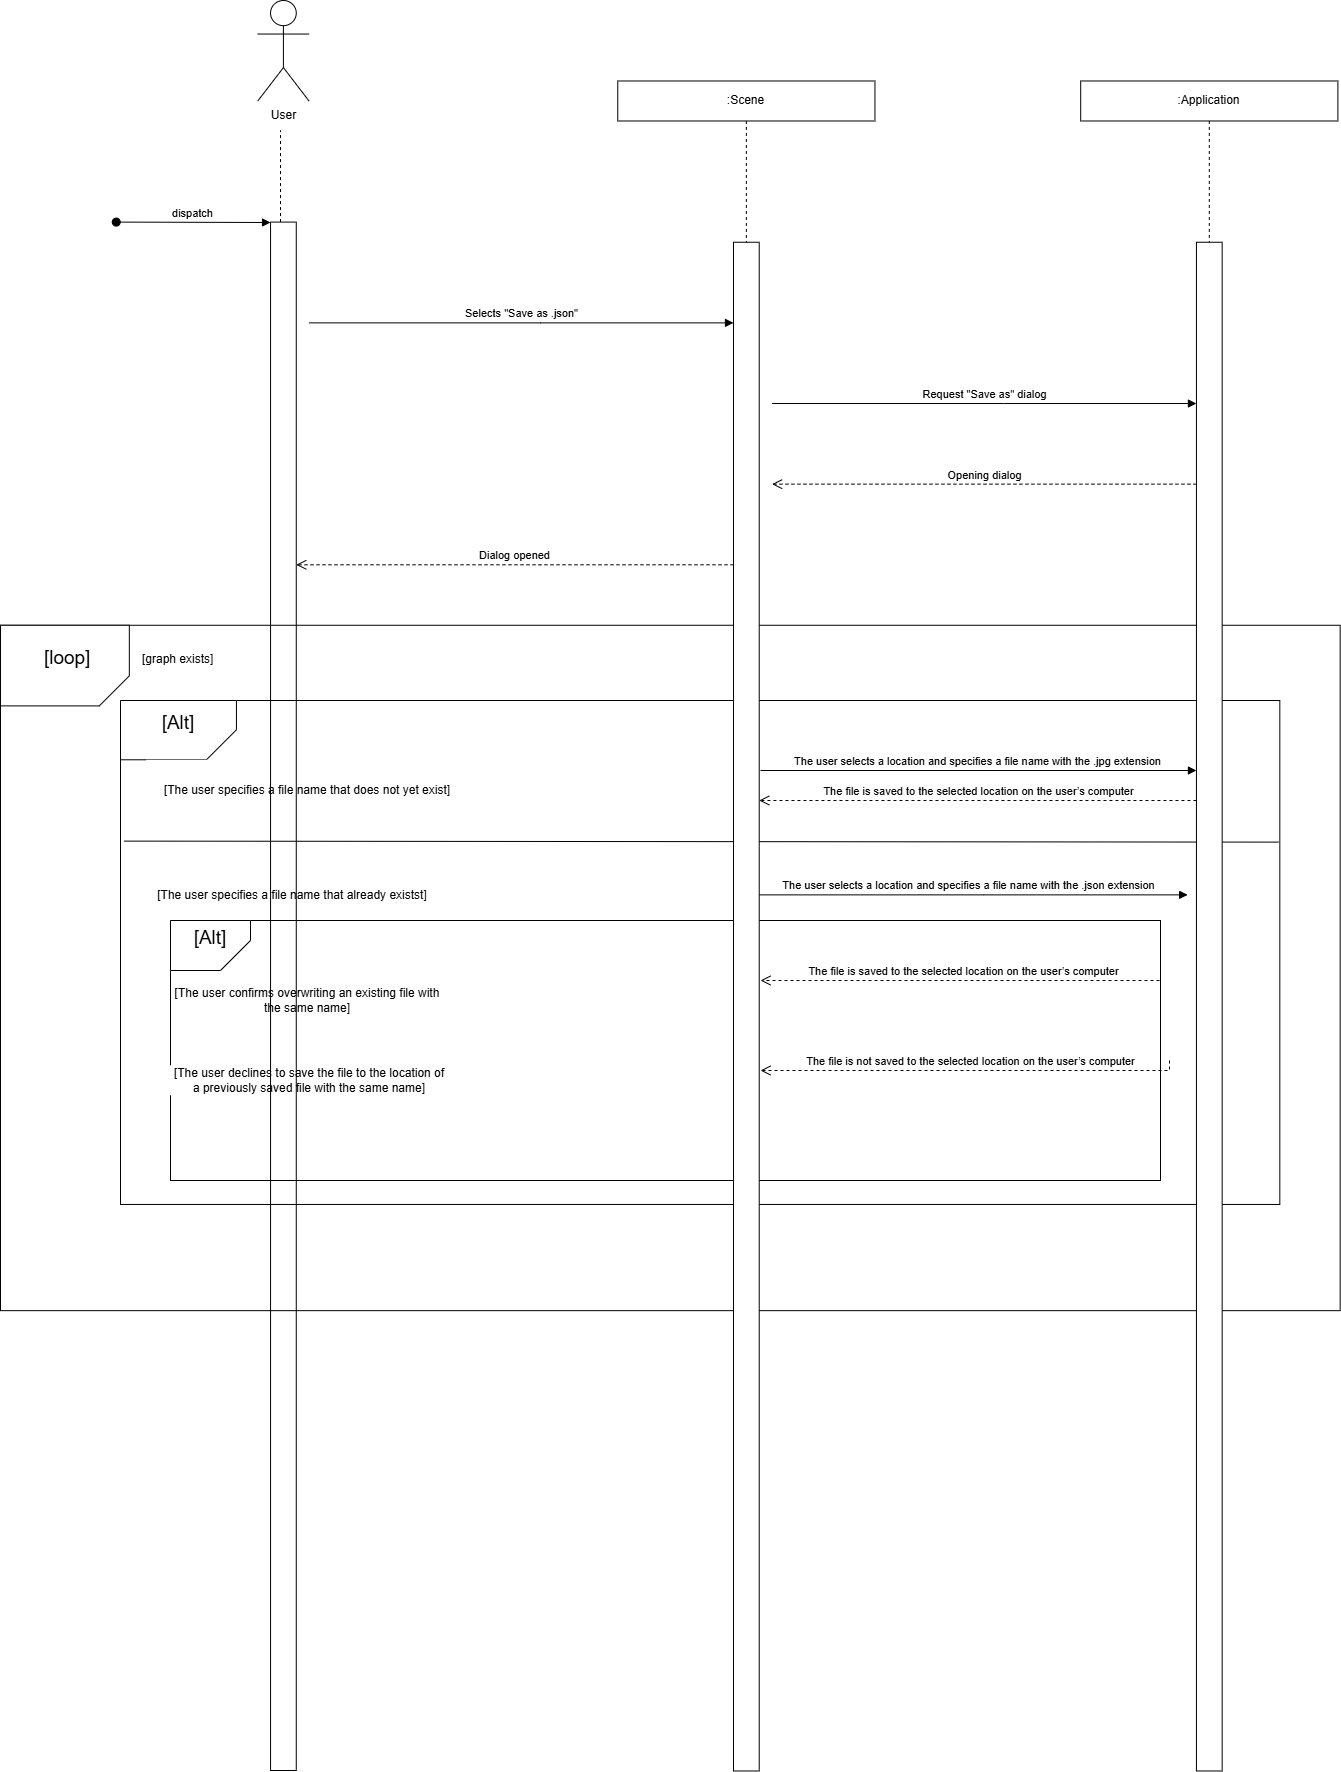

The diagram above was exported from draw.io. Its source (the exported page's mxGraphModel, read from the mxfile embedded in the PNG):
<mxGraphModel dx="1426" dy="751" grid="1" gridSize="10" guides="1" tooltips="1" connect="1" arrows="1" fold="1" page="1" pageScale="1" pageWidth="827" pageHeight="1169" math="0" shadow="0">
  <root>
    <mxCell id="-me2XZIXSsyNxLdlsvWo-0" />
    <mxCell id="-me2XZIXSsyNxLdlsvWo-1" parent="-me2XZIXSsyNxLdlsvWo-0" />
    <mxCell id="gIyzj--T6fiSwYL0ZLz5-0" parent="-me2XZIXSsyNxLdlsvWo-1" style="rounded=0;whiteSpace=wrap;html=1;" value="" vertex="1">
      <mxGeometry height="685.3968253968254" width="1339.6610169491523" x="450" y="1024.7619047619048" as="geometry" />
    </mxCell>
    <mxCell id="gIyzj--T6fiSwYL0ZLz5-1" parent="-me2XZIXSsyNxLdlsvWo-1" style="shape=card;whiteSpace=wrap;html=1;flipV=1;flipH=1;rotation=0;align=center;" value="&lt;font style=&quot;font-size: 19px;&quot;&gt;&amp;nbsp;[loop]&lt;/font&gt;&lt;div&gt;&lt;br&gt;&lt;/div&gt;" vertex="1">
      <mxGeometry height="80.63492063492063" width="128.8135593220339" x="450" y="1024.7619047619048" as="geometry" />
    </mxCell>
    <mxCell id="gIyzj--T6fiSwYL0ZLz5-2" connectable="0" parent="-me2XZIXSsyNxLdlsvWo-1" style="group;fontStyle=1" value="" vertex="1">
      <mxGeometry height="503.968253968254" width="1159.3220338983053" x="570.003559322034" y="1099.9980952380952" as="geometry" />
    </mxCell>
    <mxCell id="gIyzj--T6fiSwYL0ZLz5-3" parent="gIyzj--T6fiSwYL0ZLz5-2" style="rounded=0;whiteSpace=wrap;html=1;" value="" vertex="1">
      <mxGeometry height="503.96825396825403" width="1159.3220338983053" as="geometry" />
    </mxCell>
    <mxCell id="gIyzj--T6fiSwYL0ZLz5-4" parent="gIyzj--T6fiSwYL0ZLz5-2" style="shape=card;whiteSpace=wrap;html=1;flipV=1;flipH=1;rotation=0;align=center;" value="&lt;font style=&quot;font-size: 19px;&quot;&gt;[Alt]&lt;/font&gt;&lt;div&gt;&lt;br&gt;&lt;/div&gt;" vertex="1">
      <mxGeometry height="59.29038281979459" width="115.93220338983049" as="geometry" />
    </mxCell>
    <mxCell id="gIyzj--T6fiSwYL0ZLz5-5" parent="gIyzj--T6fiSwYL0ZLz5-2" style="text;html=1;whiteSpace=wrap;align=center;verticalAlign=middle;rounded=0;fillColor=light-dark(#FFFFFF,#121212);fillStyle=solid;" value="[The user specifies a file name that already existst]" vertex="1">
      <mxGeometry height="60.476190476190474" width="322.0338983050848" x="11.186440677966102" y="164.7619047619047" as="geometry" />
    </mxCell>
    <mxCell id="gIyzj--T6fiSwYL0ZLz5-6" edge="1" parent="gIyzj--T6fiSwYL0ZLz5-2" style="html=1;verticalAlign=bottom;endArrow=block;edgeStyle=elbowEdgeStyle;elbow=horizontal;curved=0;rounded=0;" value="The user selects a location and specifies a file name with the .json extension">
      <mxGeometry relative="1" x="-0.0026" as="geometry">
        <mxPoint as="offset" />
        <Array as="points">
          <mxPoint x="862.6585218962401" y="194.37190476190472" />
        </Array>
        <mxPoint x="631.1864406779661" y="194.37190476190472" as="sourcePoint" />
        <mxPoint x="1067.186440677966" y="194.37190476190472" as="targetPoint" />
      </mxGeometry>
    </mxCell>
    <mxCell id="gIyzj--T6fiSwYL0ZLz5-7" edge="1" parent="gIyzj--T6fiSwYL0ZLz5-2" source="gIyzj--T6fiSwYL0ZLz5-3" style="endArrow=none;html=1;rounded=0;exitX=0.003;exitY=0.279;exitDx=0;exitDy=0;exitPerimeter=0;entryX=0.999;entryY=0.281;entryDx=0;entryDy=0;entryPerimeter=0;" target="gIyzj--T6fiSwYL0ZLz5-3" value="">
      <mxGeometry height="50" relative="1" width="50" as="geometry">
        <mxPoint x="571.1864406779661" y="274.7619047619047" as="sourcePoint" />
        <mxPoint x="1141.186440677966" y="142.7619047619047" as="targetPoint" />
      </mxGeometry>
    </mxCell>
    <mxCell id="gIyzj--T6fiSwYL0ZLz5-8" parent="gIyzj--T6fiSwYL0ZLz5-2" style="rounded=0;whiteSpace=wrap;html=1;" value="" vertex="1">
      <mxGeometry height="260" width="990" x="50" y="220" as="geometry" />
    </mxCell>
    <mxCell id="gIyzj--T6fiSwYL0ZLz5-9" parent="gIyzj--T6fiSwYL0ZLz5-2" style="shape=card;whiteSpace=wrap;html=1;flipV=1;flipH=1;rotation=0;align=center;" value="&lt;font style=&quot;font-size: 19px;&quot;&gt;[Alt]&lt;/font&gt;&lt;div&gt;&lt;br&gt;&lt;/div&gt;" vertex="1">
      <mxGeometry height="50" width="80" x="50" y="220" as="geometry" />
    </mxCell>
    <mxCell id="gIyzj--T6fiSwYL0ZLz5-10" parent="gIyzj--T6fiSwYL0ZLz5-2" style="text;html=1;whiteSpace=wrap;strokeColor=none;fillColor=light-dark(#FFFFFF,#121212);align=center;verticalAlign=middle;rounded=0;fillStyle=solid;" value="[The user confirms overwriting an existing file with the same name]" vertex="1">
      <mxGeometry height="30" width="270" x="51.776440677966036" y="284.7619047619047" as="geometry" />
    </mxCell>
    <mxCell id="gIyzj--T6fiSwYL0ZLz5-11" parent="gIyzj--T6fiSwYL0ZLz5-2" style="text;html=1;whiteSpace=wrap;strokeColor=none;fillColor=light-dark(#FFFFFF,#121212);align=center;verticalAlign=middle;rounded=0;fillStyle=solid;" value="[The user declines to save the file to the location of a previously saved file with the same name]" vertex="1">
      <mxGeometry height="30" width="282.2" x="47.8" y="364.76" as="geometry" />
    </mxCell>
    <mxCell id="gIyzj--T6fiSwYL0ZLz5-12" parent="gIyzj--T6fiSwYL0ZLz5-2" style="text;html=1;whiteSpace=wrap;align=center;verticalAlign=middle;rounded=0;fillColor=light-dark(#FFFFFF,#121212);fillStyle=solid;" value="[The user specifies a file name that does not yet exist]" vertex="1">
      <mxGeometry height="60.476190476190474" width="322.0338983050848" x="25.762711864406786" y="59.2936507936508" as="geometry" />
    </mxCell>
    <mxCell id="gIyzj--T6fiSwYL0ZLz5-13" edge="1" parent="-me2XZIXSsyNxLdlsvWo-1" source="gIyzj--T6fiSwYL0ZLz5-28" style="endArrow=none;dashed=1;html=1;rounded=0;" value="">
      <mxGeometry height="50" relative="1" width="50" as="geometry">
        <mxPoint x="732.9103214890017" y="2841.3514739229026" as="sourcePoint" />
        <mxPoint x="730" y="530" as="targetPoint" />
      </mxGeometry>
    </mxCell>
    <mxCell id="gIyzj--T6fiSwYL0ZLz5-14" parent="-me2XZIXSsyNxLdlsvWo-1" style="shape=umlActor;verticalLabelPosition=bottom;verticalAlign=top;html=1;outlineConnect=0;" value="User" vertex="1">
      <mxGeometry height="100.63" width="51.44" x="707.19" y="400" as="geometry" />
    </mxCell>
    <mxCell id="gIyzj--T6fiSwYL0ZLz5-15" edge="1" parent="-me2XZIXSsyNxLdlsvWo-1" source="gIyzj--T6fiSwYL0ZLz5-25" style="html=1;verticalAlign=bottom;endArrow=open;dashed=1;endSize=8;edgeStyle=elbowEdgeStyle;elbow=vertical;curved=0;rounded=0;" target="gIyzj--T6fiSwYL0ZLz5-28" value="Dialog opened">
      <mxGeometry relative="1" as="geometry">
        <Array as="points">
          <mxPoint x="990.1015228426395" y="964.2857142857143" />
        </Array>
        <mxPoint x="1002.9610829103215" y="813.0952380952381" as="targetPoint" />
      </mxGeometry>
    </mxCell>
    <mxCell id="gIyzj--T6fiSwYL0ZLz5-16" edge="1" parent="-me2XZIXSsyNxLdlsvWo-1" style="html=1;verticalAlign=bottom;endArrow=block;edgeStyle=elbowEdgeStyle;elbow=vertical;curved=0;rounded=0;" target="gIyzj--T6fiSwYL0ZLz5-25" value="Selects &quot;Save as .json&quot;">
      <mxGeometry relative="1" as="geometry">
        <Array as="points">
          <mxPoint x="990.1015228426395" y="722.3809523809524" />
        </Array>
        <mxPoint x="758.6294416243654" y="722.3809523809524" as="sourcePoint" />
        <mxPoint x="951.5228426395938" y="722.3809523809524" as="targetPoint" />
      </mxGeometry>
    </mxCell>
    <mxCell id="gIyzj--T6fiSwYL0ZLz5-17" edge="1" parent="-me2XZIXSsyNxLdlsvWo-1" style="html=1;verticalAlign=bottom;startArrow=oval;endArrow=block;startSize=8;edgeStyle=elbowEdgeStyle;elbow=vertical;curved=0;rounded=0;" target="gIyzj--T6fiSwYL0ZLz5-28" value="dispatch">
      <mxGeometry relative="1" as="geometry">
        <mxPoint x="565.736040609137" y="621.5873015873016" as="sourcePoint" />
      </mxGeometry>
    </mxCell>
    <mxCell id="gIyzj--T6fiSwYL0ZLz5-18" edge="1" parent="-me2XZIXSsyNxLdlsvWo-1" style="html=1;verticalAlign=bottom;endArrow=block;edgeStyle=elbowEdgeStyle;elbow=vertical;curved=0;rounded=0;" value="Request &quot;Save as&quot; dialog">
      <mxGeometry relative="1" x="-0.0026" as="geometry">
        <mxPoint as="offset" />
        <Array as="points">
          <mxPoint x="1453.0456852791879" y="803.015873015873" />
        </Array>
        <mxPoint x="1221.5736040609138" y="803.015873015873" as="sourcePoint" />
        <mxPoint x="1645.9390862944163" y="803.015873015873" as="targetPoint" />
      </mxGeometry>
    </mxCell>
    <mxCell id="gIyzj--T6fiSwYL0ZLz5-19" edge="1" parent="-me2XZIXSsyNxLdlsvWo-1" style="html=1;verticalAlign=bottom;endArrow=open;dashed=1;endSize=8;edgeStyle=elbowEdgeStyle;elbow=vertical;curved=0;rounded=0;" value="Opening dialog">
      <mxGeometry relative="1" as="geometry">
        <Array as="points">
          <mxPoint x="1427.3265651438242" y="883.6507936507937" />
        </Array>
        <mxPoint x="1645.9390862944163" y="883.6507936507937" as="sourcePoint" />
        <mxPoint x="1221.5736040609138" y="883.6507936507937" as="targetPoint" />
      </mxGeometry>
    </mxCell>
    <mxCell id="gIyzj--T6fiSwYL0ZLz5-20" parent="-me2XZIXSsyNxLdlsvWo-1" style="shape=umlLifeline;perimeter=lifelinePerimeter;whiteSpace=wrap;html=1;container=0;dropTarget=0;collapsible=0;recursiveResize=0;outlineConnect=0;portConstraint=eastwest;newEdgeStyle={&quot;edgeStyle&quot;:&quot;elbowEdgeStyle&quot;,&quot;elbow&quot;:&quot;vertical&quot;,&quot;curved&quot;:0,&quot;rounded&quot;:0};" value=":Application" vertex="1">
      <mxGeometry height="1689.52" width="257.19" x="1530.2" y="480.48" as="geometry" />
    </mxCell>
    <mxCell id="gIyzj--T6fiSwYL0ZLz5-21" parent="gIyzj--T6fiSwYL0ZLz5-20" style="html=1;points=[];perimeter=orthogonalPerimeter;outlineConnect=0;targetShapes=umlLifeline;portConstraint=eastwest;newEdgeStyle={&quot;edgeStyle&quot;:&quot;elbowEdgeStyle&quot;,&quot;elbow&quot;:&quot;vertical&quot;,&quot;curved&quot;:0,&quot;rounded&quot;:0};" value="" vertex="1">
      <mxGeometry height="1528.73" width="25.72" x="115.74" y="161.27" as="geometry" />
    </mxCell>
    <mxCell id="gIyzj--T6fiSwYL0ZLz5-22" edge="1" parent="-me2XZIXSsyNxLdlsvWo-1" style="html=1;verticalAlign=bottom;endArrow=block;edgeStyle=elbowEdgeStyle;elbow=horizontal;curved=0;rounded=0;" target="gIyzj--T6fiSwYL0ZLz5-21" value="The user selects a location and specifies a file name with the .jpg extension">
      <mxGeometry relative="1" x="-0.0026" as="geometry">
        <mxPoint as="offset" />
        <Array as="points">
          <mxPoint x="1441.472081218274" y="1170" />
        </Array>
        <mxPoint x="1210" y="1170" as="sourcePoint" />
        <mxPoint x="1634.3654822335025" y="1170" as="targetPoint" />
      </mxGeometry>
    </mxCell>
    <mxCell id="gIyzj--T6fiSwYL0ZLz5-23" edge="1" parent="-me2XZIXSsyNxLdlsvWo-1" source="gIyzj--T6fiSwYL0ZLz5-21" style="html=1;verticalAlign=bottom;endArrow=open;dashed=1;endSize=8;edgeStyle=elbowEdgeStyle;elbow=vertical;curved=0;rounded=0;" target="gIyzj--T6fiSwYL0ZLz5-25" value="The file is saved to the selected location on the user’s computer">
      <mxGeometry relative="1" x="-0.0022" as="geometry">
        <mxPoint as="offset" />
        <Array as="points">
          <mxPoint x="1640" y="1200" />
        </Array>
        <mxPoint x="1640" y="1200" as="sourcePoint" />
        <mxPoint x="1220" y="1230" as="targetPoint" />
      </mxGeometry>
    </mxCell>
    <mxCell id="gIyzj--T6fiSwYL0ZLz5-24" parent="-me2XZIXSsyNxLdlsvWo-1" style="shape=umlLifeline;perimeter=lifelinePerimeter;whiteSpace=wrap;html=1;container=0;dropTarget=0;collapsible=0;recursiveResize=0;outlineConnect=0;portConstraint=eastwest;newEdgeStyle={&quot;edgeStyle&quot;:&quot;elbowEdgeStyle&quot;,&quot;elbow&quot;:&quot;vertical&quot;,&quot;curved&quot;:0,&quot;rounded&quot;:0};" value=":Scene" vertex="1">
      <mxGeometry height="1689.52" width="257.19" x="1067.26" y="480.48" as="geometry" />
    </mxCell>
    <mxCell id="gIyzj--T6fiSwYL0ZLz5-25" parent="gIyzj--T6fiSwYL0ZLz5-24" style="html=1;points=[];perimeter=orthogonalPerimeter;outlineConnect=0;targetShapes=umlLifeline;portConstraint=eastwest;newEdgeStyle={&quot;edgeStyle&quot;:&quot;elbowEdgeStyle&quot;,&quot;elbow&quot;:&quot;vertical&quot;,&quot;curved&quot;:0,&quot;rounded&quot;:0};" value="" vertex="1">
      <mxGeometry height="1528.73" width="25.72" x="115.74" y="161.27" as="geometry" />
    </mxCell>
    <mxCell id="gIyzj--T6fiSwYL0ZLz5-26" edge="1" parent="-me2XZIXSsyNxLdlsvWo-1" source="gIyzj--T6fiSwYL0ZLz5-8" style="html=1;verticalAlign=bottom;endArrow=open;dashed=1;endSize=8;edgeStyle=elbowEdgeStyle;elbow=vertical;curved=0;rounded=0;exitX=1;exitY=0.25;exitDx=0;exitDy=0;" value="The file is saved to the selected location on the user’s computer">
      <mxGeometry relative="1" x="-0.0022" as="geometry">
        <mxPoint as="offset" />
        <Array as="points">
          <mxPoint x="1641" y="1380" />
        </Array>
        <mxPoint x="1647" y="1380" as="sourcePoint" />
        <mxPoint x="1210" y="1380" as="targetPoint" />
      </mxGeometry>
    </mxCell>
    <mxCell id="gIyzj--T6fiSwYL0ZLz5-27" edge="1" parent="-me2XZIXSsyNxLdlsvWo-1" style="html=1;verticalAlign=bottom;endArrow=open;dashed=1;endSize=8;edgeStyle=elbowEdgeStyle;elbow=vertical;curved=0;rounded=0;exitX=1;exitY=0.25;exitDx=0;exitDy=0;" value="The file is not saved to the selected location on the user’s computer">
      <mxGeometry relative="1" x="-0.0022" as="geometry">
        <mxPoint as="offset" />
        <Array as="points">
          <mxPoint x="1641" y="1470" />
        </Array>
        <mxPoint x="1619" y="1460" as="sourcePoint" />
        <mxPoint x="1210" y="1470" as="targetPoint" />
      </mxGeometry>
    </mxCell>
    <mxCell id="gIyzj--T6fiSwYL0ZLz5-28" parent="-me2XZIXSsyNxLdlsvWo-1" style="html=1;points=[];perimeter=orthogonalPerimeter;outlineConnect=0;targetShapes=umlLifeline;portConstraint=eastwest;newEdgeStyle={&quot;edgeStyle&quot;:&quot;elbowEdgeStyle&quot;,&quot;elbow&quot;:&quot;vertical&quot;,&quot;curved&quot;:0,&quot;rounded&quot;:0};fillColor=none;" value="" vertex="1">
      <mxGeometry height="1548.41" width="25.72" x="720.05" y="621.59" as="geometry" />
    </mxCell>
    <mxCell id="gIyzj--T6fiSwYL0ZLz5-29" parent="-me2XZIXSsyNxLdlsvWo-1" style="text;whiteSpace=wrap;" value="[graph exists]" vertex="1">
      <mxGeometry height="40" width="100" x="590" y="1045.08" as="geometry" />
    </mxCell>
  </root>
</mxGraphModel>